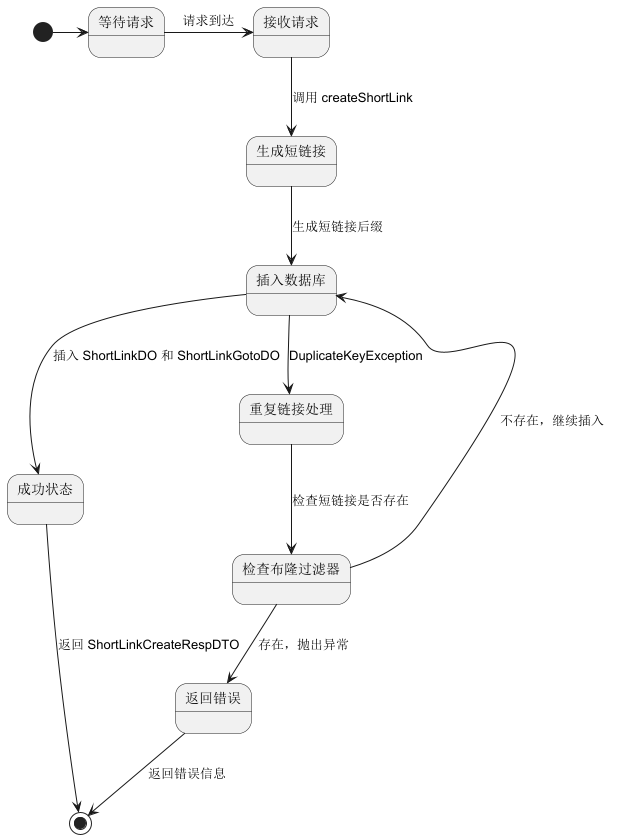

The diagram above was rendered by PlantUML. Its source (embedded in the PNG):
@startuml
[*] -> 等待请求

等待请求 -> 接收请求 : 请求到达
接收请求 --> 生成短链接 : 调用 createShortLink
生成短链接 --> 插入数据库 : 生成短链接后缀
插入数据库 --> 成功状态 : 插入 ShortLinkDO 和 ShortLinkGotoDO
插入数据库 --> 重复链接处理 : DuplicateKeyException

重复链接处理 --> 检查布隆过滤器 : 检查短链接是否存在
检查布隆过滤器 --> 插入数据库 : 不存在，继续插入
检查布隆过滤器 --> 返回错误 : 存在，抛出异常

成功状态 --> [*] : 返回 ShortLinkCreateRespDTO
返回错误 --> [*] : 返回错误信息
@enduml